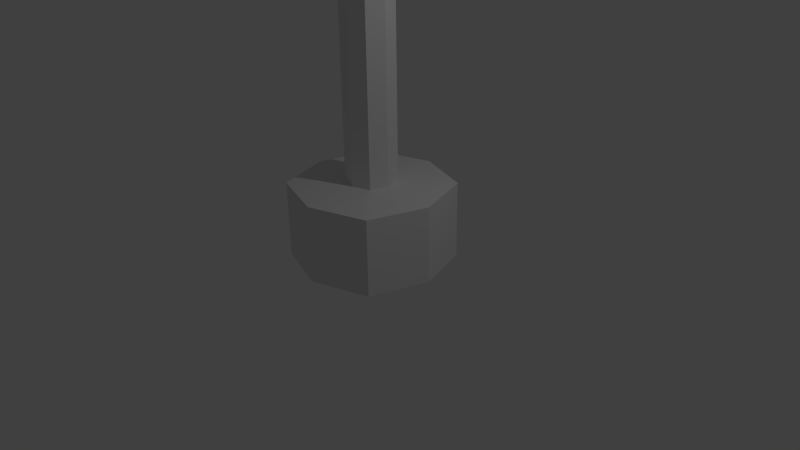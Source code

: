 # Source: vlag1.blend  (saved by Blender 2.71.0; exported with 4.5.12 LTS)
import bpy
from mathutils import Matrix  # noqa: F401  (used for matrix-valued properties, if any)

bpy.ops.wm.read_factory_settings(use_empty=True)
scene = bpy.context.scene
scene.name = 'Scene'

# ---- collections
col_collection_1 = bpy.data.collections.new('Collection 1'); scene.collection.children.link(col_collection_1)

# ---- materials (node trees are filled in below, after node groups)
mat_material = bpy.data.materials.new('Material')
mat_material.alpha_threshold = 0.0
mat_material.use_transparent_shadow = False
mat_material.roughness = 0.5
mat_material.line_color = (0.0, 0.0, 0.0, 1.0)

# ---- material node trees

# ---- world
world_world = bpy.data.worlds.new('World'); scene.world = world_world
world_world.color = (0.05088, 0.05088, 0.05088)
world_world.use_sun_shadow = False
world_world.sun_shadow_jitter_overblur = 0.0
world_world.cycles.sampling_method = 'MANUAL'
world_world.cycles.sample_map_resolution = 256

# ---- cameras
cam_camera = bpy.data.cameras.new('Camera')
cam_camera.clip_end = 100.0
cam_camera.lens = 35.0
cam_camera.sensor_width = 32.0
cam_camera.sensor_height = 18.0
cam_camera.ortho_scale = 7.314
cam_camera.dof.focus_distance = 0.0
cam_camera.dof.aperture_fstop = 128.0

# ---- lights
light_lamp = bpy.data.lights.new('Lamp', 'POINT')
light_lamp.transmission_factor = 0.0
light_lamp.cutoff_distance = 30.0
light_lamp.energy = 100.0
light_lamp.shadow_buffer_clip_start = 1.001
light_lamp.shadow_soft_size = 0.1
light_lamp.shadow_maximum_resolution = 0.006
light_lamp.use_absolute_resolution = True
light_lamp.cycles.use_multiple_importance_sampling = False

# ---- meshes
me_cube = bpy.data.meshes.new('Cube')
me_cube.from_pydata([(1.0, -2.98e-07, 0.0), (-2.98e-07, -1.0, 0.0), (-1.0, 2.086e-07, 0.0), (2.235e-07, 1.0, 0.0), (0.75, 0.75, 0.0), (0.75, -0.75, 0.0), (-0.75, -0.75, 0.0), (-0.75, 0.75, 0.0), (1.0, -5.662e-07, 1.0), (2.682e-07, 1.0, 1.0), (-5.066e-07, -1.0, 1.0), (-1.0, 1.788e-07, 1.0), (0.75, 0.75, 1.0), (0.75, -0.75, 1.0), (-0.75, -0.75, 1.0), (-0.75, 0.75, 1.0), (0.3078, -3.084e-07, 1.043), (3.399e-11, 0.3078, 1.043), (-2.385e-07, -0.3078, 1.043), (-0.3078, -7.906e-08, 1.043), (0.2308, 0.2308, 1.043), (0.2308, -0.2308, 1.043), (-0.2308, -0.2308, 1.043), (-0.2308, 0.2308, 1.043), (0.3078, -3.084e-07, 17.57), (3.399e-11, 0.3078, 17.57), (-2.385e-07, -0.3078, 17.57), (-0.3078, -7.906e-08, 17.57), (0.2308, 0.2308, 17.57), (0.2308, -0.2308, 17.57), (-0.2308, -0.2308, 17.57), (-0.2308, 0.2308, 17.57), (0.231, -3.084e-07, 17.74), (3.399e-11, 0.2304, 17.74), (-2.385e-07, -0.2304, 17.74), (-0.231, -7.906e-08, 17.74), (0.2308, 0.2308, 17.74), (0.2308, -0.2308, 17.74), (-0.2308, -0.2308, 17.74), (-0.2308, 0.2308, 17.74), (4.623, 0.2308, 17.74), (-4.623, 0.2308, 17.74), (-4.623, -0.2308, 17.74), (4.623, -0.2308, 17.74), (4.623, 0.2308, 18.29), (-4.623, 0.2308, 18.29), (-4.623, -0.2308, 18.29), (4.623, -0.2308, 18.29), (-1.907e-06, -0.2308, 18.29), (2.312, -0.2308, 18.29), (-2.312, -0.2308, 18.29), (3.467, -0.2308, 18.29), (-3.467, -0.2308, 18.29), (1.156, -0.2308, 18.29), (-1.156, -0.2308, 18.29), (4.045, -0.2308, 18.29), (-4.045, -0.2308, 18.29), (0.5779, -0.2308, 18.29), (-0.5779, -0.2308, 18.29), (2.889, -0.2308, 18.29), (-2.889, -0.2308, 18.29), (1.734, -0.2308, 18.29), (-1.734, -0.2308, 18.29), (1.907e-06, 0.2308, 18.29), (2.312, 0.2308, 18.29), (-2.312, 0.2308, 18.29), (3.467, 0.2308, 18.29), (-3.467, 0.2308, 18.29), (1.156, 0.2308, 18.29), (-1.156, 0.2308, 18.29), (4.045, 0.2308, 18.29), (-4.045, 0.2308, 18.29), (0.5779, 0.2308, 18.29), (-0.5779, 0.2308, 18.29), (2.889, 0.2308, 18.29), (-2.889, 0.2308, 18.29), (1.734, 0.2308, 18.29), (-1.734, 0.2308, 18.29), (4.623, 0.2308, 24.09), (-4.623, 0.2308, 24.09), (-4.623, -0.2308, 24.09), (4.623, -0.2308, 24.09), (4.045, -0.2308, 24.09), (-4.045, -0.2308, 24.09), (4.045, 0.2308, 24.09), (-4.045, 0.2308, 24.09), (4.623, 0.2308, 24.56), (-4.623, 0.2308, 24.56), (-4.623, -0.2308, 24.56), (4.623, -0.2308, 24.56), (4.045, -0.2308, 24.56), (-4.045, -0.2308, 24.56), (4.045, 0.2308, 24.56), (-4.045, 0.2308, 24.56)], [], [(0, 4, 12, 8), (0, 8, 13, 5), (1, 5, 13, 10), (1, 10, 14, 6), (2, 6, 14, 11), (2, 11, 15, 7), (3, 9, 12, 4), (3, 7, 15, 9), (15, 11, 19, 23), (11, 14, 22, 19), (14, 10, 18, 22), (10, 13, 21, 18), (9, 15, 23, 17), (12, 9, 17, 20), (13, 8, 16, 21), (8, 12, 20, 16), (23, 19, 27, 31), (19, 22, 30, 27), (22, 18, 26, 30), (18, 21, 29, 26), (17, 23, 31, 25), (20, 17, 25, 28), (21, 16, 24, 29), (16, 20, 28, 24), (0, 5, 1, 6, 2, 7, 3, 4), (31, 27, 35, 39), (27, 30, 38, 35), (30, 26, 34, 38), (26, 29, 37, 34), (25, 31, 39, 33), (28, 25, 33, 36), (29, 24, 32, 37), (24, 28, 36, 32), (36, 40, 43, 37), (37, 43, 42, 38), (42, 41, 39, 38), (40, 36, 39, 41), (43, 40, 44, 47), (40, 41, 45, 71, 67, 75, 65, 77, 69, 73, 63, 72, 68, 76, 64, 74, 66, 70, 44), (42, 43, 47, 55, 51, 59, 49, 61, 53, 57, 48, 58, 54, 62, 50, 60, 52, 56, 46), (41, 42, 46, 45), (70, 66, 74, 64, 76, 68, 72, 63, 73, 69, 77, 65, 75, 67, 71, 56, 52, 60, 50, 62, 54, 58, 48, 57, 53, 61, 49, 59, 51, 55), (56, 71, 85, 83), (70, 55, 82, 84), (71, 45, 79, 85), (46, 56, 83, 80), (47, 44, 78, 81), (44, 70, 84, 78), (55, 47, 81, 82), (45, 46, 80, 79), (85, 93, 92, 84), (90, 91, 83, 82), (85, 79, 87, 93), (80, 83, 91, 88), (81, 78, 86, 89), (78, 84, 92, 86), (82, 81, 89, 90), (79, 80, 88, 87), (87, 88, 91, 90, 89, 86, 92, 93), (84, 82, 83, 85)])
me_cube.materials.append(mat_material)
me_cube.use_remesh_preserve_volume = False
me_cube.use_remesh_preserve_attributes = False
me_cube.use_mirror_vertex_groups = False
me_cube.update()

# ---- objects
ob_cube = bpy.data.objects.new('Cube', me_cube)
ob_lamp = bpy.data.objects.new('Lamp', light_lamp)
ob_camera = bpy.data.objects.new('Camera', cam_camera)

# ---- transforms, parenting, visibility, modifiers, constraints
ob_cube.location = (0.0, 0.0, 0.0)
ob_cube.lock_rotations_4d = False
ob_cube.empty_display_type = 'ARROWS'
ob_cube.lineart.crease_threshold = 0.0
ob_lamp.location = (4.076, 1.005, 5.904)
ob_lamp.rotation_euler = (0.6503, 0.05522, 1.866)
ob_lamp.lock_rotations_4d = False
ob_lamp.empty_display_type = 'ARROWS'
ob_lamp.color = (0.0, 0.0, 0.0, 0.0)
ob_lamp.lineart.crease_threshold = 0.0
ob_camera.location = (7.481, -6.508, 5.344)
ob_camera.rotation_euler = (1.109, 0.01082, 0.8149)
ob_camera.lock_rotations_4d = False
ob_camera.empty_display_type = 'ARROWS'
ob_camera.color = (0.0, 0.0, 0.0, 0.0)
ob_camera.display_type = 'WIRE'
ob_camera.lineart.crease_threshold = 0.0

# ---- collection membership
col_collection_1.objects.link(ob_cube)
col_collection_1.objects.link(ob_lamp)
col_collection_1.objects.link(ob_camera)

# ---- scene / render settings (as saved in the file)
scene.camera = ob_camera
scene.frame_start = 1; scene.frame_end = 250; scene.frame_set(1)
scene.render.engine = 'BLENDER_EEVEE_NEXT'
scene.render.resolution_percentage = 50
scene.render.dither_intensity = 0.0
scene.cycles.use_denoising = False
scene.cycles.samples = 10
scene.cycles.sampling_pattern = 'TABULATED_SOBOL'
scene.cycles.light_sampling_threshold = 0.0
scene.cycles.use_adaptive_sampling = False
scene.cycles.use_light_tree = False
scene.cycles.blur_glossy = 0.0
scene.cycles.volume_bounces = 1
scene.cycles.pixel_filter_type = 'GAUSSIAN'
scene.cycles.sample_clamp_indirect = 0.0
scene.view_settings.view_transform = 'Standard'
bpy.context.view_layer.update()
